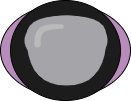

The diagram above was exported from draw.io. Its source (the exported page's mxGraphModel, read from the mxfile embedded in the PNG):
<mxGraphModel dx="821" dy="969" grid="1" gridSize="10" guides="1" tooltips="1" connect="1" arrows="1" fold="1" page="1" pageScale="1" pageWidth="850" pageHeight="1100" math="0" shadow="0">
  <root>
    <mxCell id="0" />
    <mxCell id="1" parent="0" />
    <mxCell id="gtu9gmfd2FQiJZDNsHqX-10" value="" style="ellipse;whiteSpace=wrap;html=1;fillColor=#b78cba;" vertex="1" parent="1">
      <mxGeometry x="330" y="273.75" width="130" height="92.5" as="geometry" />
    </mxCell>
    <mxCell id="gtu9gmfd2FQiJZDNsHqX-8" value="" style="ellipse;whiteSpace=wrap;html=1;fillColor=#1c1c1c;" vertex="1" parent="1">
      <mxGeometry x="340" y="270" width="110" height="100" as="geometry" />
    </mxCell>
    <mxCell id="gtu9gmfd2FQiJZDNsHqX-37" value="" style="shape=xor;whiteSpace=wrap;html=1;direction=south;strokeColor=none;fillColor=#a5a4a8;" vertex="1" parent="1">
      <mxGeometry x="355.94" y="305" width="80" height="50" as="geometry" />
    </mxCell>
    <mxCell id="gtu9gmfd2FQiJZDNsHqX-39" value="" style="shape=xor;whiteSpace=wrap;html=1;direction=north;strokeColor=none;fillColor=#a5a4a8;" vertex="1" parent="1">
      <mxGeometry x="355.94" y="285" width="80" height="20" as="geometry" />
    </mxCell>
    <mxCell id="gtu9gmfd2FQiJZDNsHqX-13" value="" style="ellipse;whiteSpace=wrap;html=1;fillColor=#a5a4a8;strokeColor=none;" vertex="1" parent="1">
      <mxGeometry x="354" y="285" width="83" height="50" as="geometry" />
    </mxCell>
    <mxCell id="gtu9gmfd2FQiJZDNsHqX-45" value="" style="shape=stencil(lVfLctswDPwaXTEkwec5Tf8jM3FqT10747ht8veFRpVqgNKmvikOlsJjdyEO/PC2f3rdDcG9XS/n77vfh+frfuAvQwiH0353OVzlaeDHgR9ezpfdt8v55+l5+vv1aYwcn36cf40nvE+4xlTaiAruY/rFZ+Lpl68T4Hg43QBqIfYWkMo2oFQqQQMK+QwAnjhrQKXA24DMFJIGNEp+G5AiOVaA4OcjVgExUdRFB6YUtwFcqOqUQqYI2sqOgn4De0puGxAiRV0DN8oI4OcmzoDYyIO2ShOdTilVamBwMteqJ53LZ4BcFaAKWcAcBBD0G1ogRoBEtWhAgmz1nR5aJVcBQNrqNEDmAMhX54QXsjpHDgxOEs72BQG8gMnrsTWRLJozBXN+hNx2XcGePJiBVKcLFgtBzHaWRZWpAekEK4TqqIERRyq6P6NDIQOjqPMpBQrNS4NqBwAD82Gu7zYjxLlEoXQlgxaJRRsZ1DiLe1OZpqkyNEQi6ZIRmrACCS1bSx1ph8widjoQXgOeSlt9p8y/9rEKaN1m+0SZUkKnTMQM7sxIvAWVTNUUIF4AlWbzEXcEBS/V3drvvfGAFBJveC3aBjR1lM3+WLxgo59OC23caKCfmZw+X9Z0Qf3vEpIjCqJctrLxeHuIGRmOyj6JICVmW0OeF9a62YXuu4IqqCB5aiYhaiA+C0f1DBw8XxgQoomPQDLihKGZeCTJ/vN0eeG65rt972a7X49PfT4ZzKvJeGw/kWmJpzXdn2W9rcdXG7+YzHq8OJSOF0tBq8Z1ohenR19cPUB89a6Mxk8q1KKu5HGB3tVT2SUMil4ZmlwAECDZlS9OgJzo7mvXfwDk4d8t7+VwPE6XxNv/21uh/DTdKPnxDw==);lineShape=1;strokeColor=#BABABA;" vertex="1" parent="1">
      <mxGeometry x="364.50297815149656" y="294.1381005705234" width="28.252063757315" height="22.144954334560225" as="geometry" />
    </mxCell>
  </root>
</mxGraphModel>